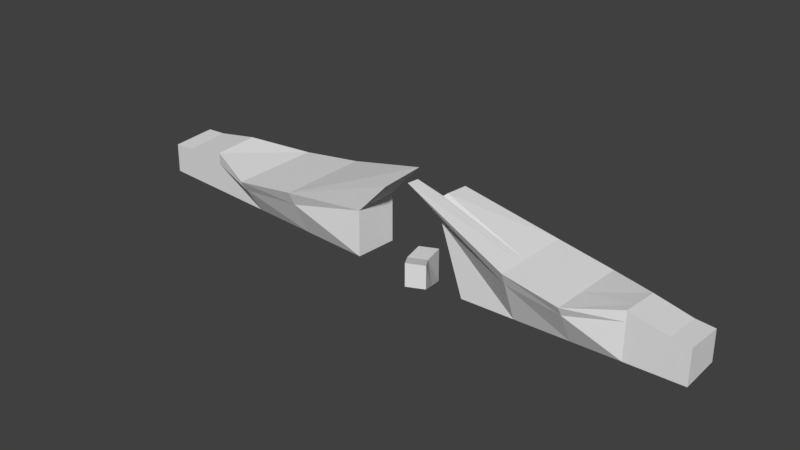 # Source: cliff_bridge.blend  (saved by Blender 2.78.0; exported with 4.5.12 LTS)
import bpy
from mathutils import Matrix  # noqa: F401  (used for matrix-valued properties, if any)

bpy.ops.wm.read_factory_settings(use_empty=True)
scene = bpy.context.scene
scene.name = 'Scene'

# ---- collections
col_collection_1 = bpy.data.collections.new('Collection 1'); scene.collection.children.link(col_collection_1)

# ---- materials (node trees are filled in below, after node groups)
mat_material = bpy.data.materials.new('Material')
mat_material.alpha_threshold = 0.0
mat_material.use_transparent_shadow = False
mat_material.roughness = 0.5
mat_material.line_color = (0.0, 0.0, 0.0, 1.0)

# ---- material node trees

# ---- world
world_world = bpy.data.worlds.new('World'); scene.world = world_world
world_world.color = (0.05088, 0.05088, 0.05088)
world_world.use_sun_shadow = False
world_world.sun_shadow_jitter_overblur = 0.0
world_world.cycles.sampling_method = 'MANUAL'

# ---- meshes
me_cube = bpy.data.meshes.new('Cube')
me_cube.from_pydata([(-2.669, -5.242, -1.0), (-2.647, -3.246, -1.0), (-0.6521, -4.139, -1.0), (-0.6742, -6.134, -1.0), (-2.664, -5.239, 0.4177), (-2.645, -3.252, 0.6193), (-0.4211, -4.142, 2.908), (-0.4403, -6.128, 2.706), (-1.182, -5.907, -1.0), (-1.159, -3.912, -1.0), (-1.194, -6.913, 1.251), (-1.152, -2.904, 1.452), (-1.694, -5.678, -1.0), (-1.672, -3.683, -1.0), (-1.707, -6.684, 0.7172), (-1.66, -2.677, 0.9189), (-2.494, -5.32, -1.0), (-2.472, -3.325, -1.0), (-2.49, -5.317, 0.5157), (-2.471, -3.331, 0.7174), (-2.143, -5.477, -1.0), (-2.12, -3.482, -1.0), (-2.143, -5.472, 0.9591), (-2.118, -3.488, 1.161), (1.692, -3.914, -1.005), (1.697, -5.914, -1.005), (0.1778, -6.17, -1.005), (0.173, -4.17, -1.005), (1.689, -3.92, 0.4132), (1.696, -5.909, 0.6148), (-0.2192, -6.455, 3.402), (-0.0439, -4.175, 2.787), (0.5594, -4.105, -1.005), (0.5642, -6.105, -1.005), (0.5577, -3.096, 1.246), (0.5696, -7.113, 1.448), (0.9496, -4.039, -1.005), (0.9544, -6.039, -1.005), (0.9485, -3.031, 0.7127), (0.9561, -7.048, 0.9144), (1.559, -3.937, -1.005), (1.564, -5.936, -1.005), (1.556, -3.943, 0.5112), (1.563, -5.931, 0.7128), (1.291, -3.982, -1.005), (1.296, -5.982, -1.005), (1.291, -3.987, 0.9545), (1.294, -5.977, 1.156), (-2.666, -5.239, 0.001442), (-2.646, -3.251, 0.1439), (-0.651, -4.141, 1.306), (-0.6711, -6.13, 1.164), (-1.19, -6.618, 0.5898), (-1.154, -3.2, 0.7322), (-1.663, -2.972, 0.3555), (-1.703, -6.388, 0.213), (-2.491, -5.318, 0.07068), (-2.471, -3.329, 0.2131), (-2.143, -5.474, 0.3839), (-2.119, -3.487, 0.5263), (-0.1835, -5.523, -1.735), (-0.1835, -5.523, -0.6099), (-0.3134, -5.898, -1.735), (-0.3134, -5.898, -0.6099), (-0.3332, -3.434, -2.61), (-0.3332, -3.434, -1.002), (-0.4631, -3.809, -2.61), (-0.4631, -3.809, -1.002), (-0.3761, -5.023, -2.102), (-0.4065, -5.023, -0.9117), (-0.2463, -4.647, -2.102), (-0.2766, -4.647, -0.9117), (1.695, -5.122, -1.005), (0.1759, -5.377, -1.005), (1.693, -5.121, 0.5349), (-0.03972, -5.376, 2.908), (0.5649, -5.521, 1.368), (0.5623, -5.312, -1.005), (0.9525, -5.247, -1.005), (0.9531, -5.456, 0.8344), (1.56, -5.143, 0.6329), (1.562, -5.144, -1.005), (1.293, -5.188, 1.076), (1.294, -5.189, -1.005), (1.69, -3.919, 0.0934), (1.696, -5.91, 0.2495), (0.01147, -6.165, 2.088), (0.005017, -4.174, 1.932), (0.5581, -3.324, 0.7385), (0.5683, -6.885, 0.8946), (0.9557, -6.82, 0.4816), (0.9487, -3.258, 0.3254), (1.557, -3.941, 0.1693), (1.563, -5.933, 0.3255), (1.291, -3.986, 0.5127), (1.295, -5.978, 0.6689), (0.00891, -5.376, 2.026), (1.694, -5.121, 0.1877), (1.696, -5.273, -1.005), (1.694, -5.271, 0.5501), (0.5658, -5.825, 1.383), (0.9537, -5.759, 0.8497), (1.561, -5.294, 0.6481), (1.293, -5.339, 1.092), (0.1763, -5.528, -1.005), (-0.2214, -5.817, 3.337), (0.5627, -5.463, -1.005), (0.9529, -5.398, -1.005), (1.562, -5.295, -1.005), (1.295, -5.34, -1.005), (0.009398, -5.527, 2.038), (1.694, -5.272, 0.1995), (0.1761, -5.455, -1.005), (-0.04522, -5.602, 2.87), (0.5625, -5.39, -1.005), (0.9527, -5.324, -1.005), (1.562, -5.222, -1.005), (1.294, -5.267, -1.005), (0.009161, -5.453, 2.032), (1.696, -5.199, -1.005), (1.693, -5.198, 0.5427), (0.5653, -5.677, 1.376), (0.9534, -5.612, 0.8423), (1.561, -5.221, 0.6407), (1.293, -5.266, 1.084), (1.694, -5.198, 0.1937)], [], [(8, 9, 2, 3), (10, 7, 6, 11), (48, 4, 5, 49), (53, 11, 6, 50), (50, 6, 7, 51), (52, 8, 3, 51), (55, 12, 8, 52), (54, 15, 11, 53), (14, 10, 11, 15), (12, 13, 9, 8), (20, 21, 13, 12), (22, 14, 15, 23), (59, 23, 15, 54), (58, 20, 12, 55), (48, 0, 16, 56), (49, 5, 19, 57), (4, 18, 19, 5), (0, 1, 17, 16), (56, 16, 20, 58), (57, 19, 23, 59), (18, 22, 23, 19), (16, 17, 21, 20), (106, 33, 26, 104), (100, 105, 30, 35), (111, 99, 29, 85), (89, 35, 30, 86), (96, 75, 31, 87), (88, 32, 27, 87), (91, 36, 32, 88), (90, 39, 35, 89), (101, 100, 35, 39), (107, 37, 33, 106), (109, 45, 37, 107), (103, 101, 39, 47), (95, 47, 39, 90), (94, 44, 36, 91), (84, 24, 40, 92), (85, 29, 43, 93), (99, 102, 43, 29), (98, 25, 41, 108), (92, 40, 44, 94), (93, 43, 47, 95), (102, 103, 47, 43), (108, 41, 45, 109), (17, 57, 59, 21), (18, 56, 58, 22), (1, 49, 57, 17), (4, 48, 56, 18), (22, 58, 55, 14), (21, 59, 54, 13), (13, 54, 53, 9), (14, 55, 52, 10), (10, 52, 51, 7), (2, 50, 51, 3), (9, 53, 50, 2), (0, 48, 49, 1), (60, 61, 63, 62), (68, 69, 67, 66), (66, 67, 65, 64), (70, 71, 61, 60), (68, 66, 64, 70), (69, 63, 61, 71), (67, 69, 71, 65), (62, 68, 70, 60), (64, 65, 71, 70), (62, 63, 69, 68), (40, 81, 83, 44), (42, 46, 82, 80), (24, 72, 81, 40), (28, 42, 80, 74), (46, 38, 79, 82), (44, 83, 78, 36), (36, 78, 77, 32), (38, 34, 76, 79), (118, 113, 75, 96), (84, 28, 74, 97), (34, 31, 75, 76), (32, 77, 73, 27), (24, 84, 97, 72), (112, 118, 96, 73), (41, 93, 95, 45), (42, 92, 94, 46), (25, 85, 93, 41), (28, 84, 92, 42), (46, 94, 91, 38), (45, 95, 90, 37), (37, 90, 89, 33), (38, 91, 88, 34), (34, 88, 87, 31), (73, 96, 87, 27), (33, 89, 86, 26), (98, 111, 85, 25), (119, 125, 111, 98), (26, 86, 110, 104), (86, 30, 105, 110), (116, 108, 109, 117), (123, 124, 103, 102), (119, 98, 108, 116), (120, 123, 102, 99), (124, 122, 101, 103), (117, 109, 107, 115), (115, 107, 106, 114), (122, 121, 100, 101), (125, 120, 99, 111), (121, 113, 105, 100), (114, 106, 104, 112), (77, 114, 112, 73), (76, 75, 113, 121), (97, 74, 120, 125), (79, 76, 121, 122), (78, 115, 114, 77), (83, 117, 115, 78), (82, 79, 122, 124), (74, 80, 123, 120), (72, 119, 116, 81), (80, 82, 124, 123), (81, 116, 117, 83), (72, 97, 125, 119), (104, 110, 118, 112), (110, 105, 113, 118)])
_uv = me_cube.uv_layers.new(name='UVMap')
_uv.uv.foreach_set('vector', [0.233, 0.6192, 0.3473, 0.6731, 0.3197, 0.6945, 0.2087, 0.6431, 0.2916, 0.3164, 0.3745, 0.2352, 0.4979, 0.2674, 0.5365, 0.3922, 0.3381, 0.4932, 0.3492, 0.469, 0.47, 0.5097, 0.4575, 0.5374, 0.4295, 0.7609, 0.4614, 0.7961, 0.4191, 0.9121, 0.3843, 0.8209, 0.5137, 0.1653, 0.4979, 0.2674, 0.3745, 0.2352, 0.3896, 0.1368, 0.1403, 0.5578, 0.233, 0.6192, 0.2087, 0.6431, 0.08925, 0.5831, 0.1821, 0.5464, 0.2588, 0.5945, 0.233, 0.6192, 0.1403, 0.5578, 0.449, 0.7221, 0.4741, 0.7526, 0.4614, 0.7961, 0.4295, 0.7609, 0.2895, 0.3658, 0.2916, 0.3164, 0.5365, 0.3922, 0.5343, 0.4413, 0.2588, 0.5945, 0.3756, 0.6513, 0.3473, 0.6731, 0.233, 0.6192, 0.2835, 0.5745, 0.4015, 0.6311, 0.3756, 0.6513, 0.2588, 0.5945, 0.3546, 0.4183, 0.2895, 0.3658, 0.5343, 0.4413, 0.4754, 0.4588, 0.4814, 0.6915, 0.5144, 0.7121, 0.4741, 0.7526, 0.449, 0.7221, 0.2305, 0.5045, 0.2835, 0.5745, 0.2588, 0.5945, 0.1821, 0.5464, 0.2735, 0.5026, 0.3116, 0.5513, 0.3023, 0.5592, 0.2615, 0.5063, 0.4831, 0.6484, 0.5064, 0.6656, 0.5044, 0.6784, 0.4794, 0.6605, 0.3492, 0.469, 0.3494, 0.4553, 0.4702, 0.496, 0.47, 0.5097, 0.3116, 0.5513, 0.4276, 0.604, 0.4192, 0.6128, 0.3023, 0.5592, 0.2615, 0.5063, 0.3023, 0.5592, 0.2835, 0.5745, 0.2305, 0.5045, 0.4794, 0.6605, 0.5044, 0.6784, 0.5144, 0.7121, 0.4814, 0.6915, 0.3494, 0.4553, 0.3546, 0.4183, 0.4754, 0.4588, 0.4702, 0.496, 0.3023, 0.5592, 0.4192, 0.6128, 0.4015, 0.6311, 0.2835, 0.5745, 0.7563, 0.07466, 0.7966, 0.07017, 0.8033, 0.094, 0.7631, 0.09856, 0.618, 0.5891, 0.6309, 0.7221, 0.5909, 0.7296, 0.5369, 0.6004, 0.6425, 0.4507, 0.6426, 0.4729, 0.6022, 0.4773, 0.602, 0.4542, 0.8711, 0.2047, 0.8892, 0.2376, 0.8527, 0.3733, 0.8261, 0.2902, 0.775, 0.292, 0.7795, 0.3483, 0.7034, 0.3477, 0.6978, 0.2937, 0.6278, 0.2228, 0.6529, 0.1045, 0.6775, 0.108, 0.6978, 0.2937, 0.6044, 0.1952, 0.6282, 0.1005, 0.6529, 0.1045, 0.6278, 0.2228, 0.8856, 0.172, 0.8972, 0.2004, 0.8841, 0.2399, 0.8711, 0.2047, 0.6179, 0.547, 0.618, 0.5891, 0.5369, 0.6004, 0.5369, 0.5584, 0.7494, 0.05054, 0.7898, 0.04607, 0.7966, 0.07017, 0.7563, 0.07466, 0.7435, 0.02943, 0.7838, 0.02496, 0.7898, 0.04607, 0.7494, 0.05054, 0.6397, 0.5164, 0.6179, 0.547, 0.5369, 0.5584, 0.5992, 0.5208, 0.9334, 0.1387, 0.9556, 0.1597, 0.8963, 0.2007, 0.8856, 0.172, 0.555, 0.178, 0.6065, 0.09692, 0.6282, 0.1005, 0.6044, 0.1952, 0.5477, 0.1419, 0.5848, 0.08309, 0.592, 0.08769, 0.5523, 0.1505, 0.9355, 0.102, 0.9505, 0.1194, 0.9481, 0.1296, 0.9322, 0.1112, 0.6426, 0.4729, 0.6418, 0.4835, 0.6013, 0.4879, 0.6022, 0.4773, 0.7365, 0.004643, 0.7769, 0.000174, 0.7792, 0.008413, 0.7388, 0.01288, 0.5523, 0.1505, 0.592, 0.08769, 0.6065, 0.09692, 0.555, 0.178, 0.9322, 0.1112, 0.9481, 0.1296, 0.9534, 0.1618, 0.9334, 0.1387, 0.6418, 0.4835, 0.6397, 0.5164, 0.5992, 0.5208, 0.6013, 0.4879, 0.7388, 0.01288, 0.7792, 0.008413, 0.7838, 0.02496, 0.7435, 0.02943, 0.4192, 0.6128, 0.4794, 0.6605, 0.4814, 0.6915, 0.4015, 0.6311, 0.2454, 0.4844, 0.2615, 0.5063, 0.2305, 0.5045, 0.2117, 0.4748, 0.4276, 0.604, 0.4831, 0.6484, 0.4794, 0.6605, 0.4192, 0.6128, 0.2582, 0.4823, 0.2735, 0.5026, 0.2615, 0.5063, 0.2454, 0.4844, 0.2117, 0.4748, 0.2305, 0.5045, 0.1821, 0.5464, 0.1522, 0.5266, 0.4015, 0.6311, 0.4814, 0.6915, 0.449, 0.7221, 0.3756, 0.6513, 0.3756, 0.6513, 0.449, 0.7221, 0.4295, 0.7609, 0.3473, 0.6731, 0.1522, 0.5266, 0.1821, 0.5464, 0.1403, 0.5578, 0.1056, 0.5289, 0.1056, 0.5289, 0.1403, 0.5578, 0.08925, 0.5831, 0.000174, 0.5554, 0.5365, 0.01977, 0.5137, 0.1653, 0.3896, 0.1368, 0.4106, 0.000174, 0.3473, 0.6731, 0.4295, 0.7609, 0.3843, 0.8209, 0.3197, 0.6945, 0.3116, 0.5513, 0.3381, 0.4932, 0.4575, 0.5374, 0.4276, 0.604, 0.554, 0.9118, 0.6062, 0.9605, 0.5891, 0.9789, 0.5369, 0.9303, 0.6196, 0.8298, 0.5454, 0.8436, 0.5369, 0.7668, 0.6371, 0.7481, 0.7906, 0.9998, 0.7159, 0.9303, 0.7331, 0.9118, 0.8077, 0.9814, 0.6372, 0.8117, 0.6993, 0.8547, 0.6831, 0.9115, 0.6245, 0.8708, 0.6196, 0.8298, 0.6371, 0.7481, 0.6547, 0.73, 0.6372, 0.8117, 0.6458, 0.9627, 0.5891, 0.9789, 0.6062, 0.9605, 0.663, 0.9443, 0.7159, 0.9303, 0.6458, 0.9627, 0.663, 0.9443, 0.7331, 0.9118, 0.607, 0.8889, 0.6196, 0.8298, 0.6372, 0.8117, 0.6245, 0.8708, 0.6547, 0.73, 0.7385, 0.7881, 0.6993, 0.8547, 0.6372, 0.8117, 0.607, 0.8889, 0.5369, 0.902, 0.5454, 0.8436, 0.6196, 0.8298, 0.6533, 0.02236, 0.7293, 0.01394, 0.734, 0.03049, 0.658, 0.03891, 0.7274, 0.4741, 0.7254, 0.5069, 0.6492, 0.5153, 0.6513, 0.4824, 0.651, 0.01411, 0.727, 0.005697, 0.7293, 0.01394, 0.6533, 0.02236, 0.7283, 0.4636, 0.7274, 0.4741, 0.6513, 0.4824, 0.6522, 0.4719, 0.7254, 0.5069, 0.7896, 0.5231, 0.637, 0.5443, 0.6492, 0.5153, 0.658, 0.03891, 0.734, 0.03049, 0.7399, 0.0516, 0.664, 0.06003, 0.664, 0.06003, 0.7399, 0.0516, 0.7467, 0.07572, 0.6708, 0.08414, 0.7896, 0.5231, 0.7896, 0.5652, 0.6371, 0.5864, 0.637, 0.5443, 0.7799, 0.2919, 0.7937, 0.3447, 0.7795, 0.3483, 0.775, 0.292, 0.7282, 0.4433, 0.7283, 0.4636, 0.6522, 0.4719, 0.652, 0.4499, 0.7896, 0.5652, 0.7313, 0.676, 0.6561, 0.6901, 0.6371, 0.5864, 0.6708, 0.08414, 0.7467, 0.07572, 0.7535, 0.09963, 0.6775, 0.108, 0.728, 0.3737, 0.7282, 0.4433, 0.652, 0.4499, 0.6514, 0.3742, 0.7584, 0.09908, 0.7799, 0.2919, 0.775, 0.292, 0.7535, 0.09963, 0.8776, 0.048, 0.9322, 0.1112, 0.9334, 0.1387, 0.8647, 0.05916, 0.5407, 0.1688, 0.5523, 0.1505, 0.555, 0.178, 0.54, 0.2016, 0.884, 0.04245, 0.9355, 0.102, 0.9322, 0.1112, 0.8776, 0.048, 0.5369, 0.159, 0.5477, 0.1419, 0.5523, 0.1505, 0.5407, 0.1688, 0.54, 0.2016, 0.555, 0.178, 0.6044, 0.1952, 0.6024, 0.2236, 0.8647, 0.05916, 0.9334, 0.1387, 0.8856, 0.172, 0.8482, 0.07339, 0.8482, 0.07339, 0.8856, 0.172, 0.8711, 0.2047, 0.8257, 0.08396, 0.5969, 0.2226, 0.6044, 0.1952, 0.6278, 0.2228, 0.6207, 0.2573, 0.6175, 0.2566, 0.6278, 0.2228, 0.6978, 0.2937, 0.7034, 0.3477, 0.7535, 0.09963, 0.775, 0.292, 0.6978, 0.2937, 0.6775, 0.108, 0.8257, 0.08396, 0.8711, 0.2047, 0.8261, 0.2902, 0.8033, 0.094, 0.6418, 0.3743, 0.6425, 0.4507, 0.602, 0.4542, 0.6011, 0.3746, 0.6465, 0.3743, 0.6471, 0.4503, 0.6425, 0.4507, 0.6418, 0.3743, 0.8033, 0.094, 0.8261, 0.2902, 0.7846, 0.2918, 0.7631, 0.09856, 0.8261, 0.2902, 0.8527, 0.3733, 0.8129, 0.3733, 0.7846, 0.2918, 0.7342, 0.01339, 0.7388, 0.01288, 0.7435, 0.02943, 0.7389, 0.02994, 0.6464, 0.483, 0.6443, 0.5159, 0.6397, 0.5164, 0.6418, 0.4835, 0.7319, 0.005155, 0.7365, 0.004643, 0.7388, 0.01288, 0.7342, 0.01339, 0.6473, 0.4724, 0.6464, 0.483, 0.6418, 0.4835, 0.6426, 0.4729, 0.6443, 0.5159, 0.6272, 0.5457, 0.6179, 0.547, 0.6397, 0.5164, 0.7389, 0.02994, 0.7435, 0.02943, 0.7494, 0.05054, 0.7448, 0.05106, 0.7448, 0.05106, 0.7494, 0.05054, 0.7563, 0.07466, 0.7516, 0.07517, 0.6272, 0.5457, 0.6272, 0.5878, 0.618, 0.5891, 0.6179, 0.547, 0.6471, 0.4503, 0.6473, 0.4724, 0.6426, 0.4729, 0.6425, 0.4507, 0.6272, 0.5878, 0.6415, 0.6893, 0.6309, 0.7221, 0.618, 0.5891, 0.7516, 0.07517, 0.7563, 0.07466, 0.7631, 0.09856, 0.7584, 0.09908, 0.7467, 0.07572, 0.7516, 0.07517, 0.7584, 0.09908, 0.7535, 0.09963, 0.6371, 0.5864, 0.6561, 0.6901, 0.6415, 0.6893, 0.6272, 0.5878, 0.652, 0.4499, 0.6522, 0.4719, 0.6473, 0.4724, 0.6471, 0.4503, 0.637, 0.5443, 0.6371, 0.5864, 0.6272, 0.5878, 0.6272, 0.5457, 0.7399, 0.0516, 0.7448, 0.05106, 0.7516, 0.07517, 0.7467, 0.07572, 0.734, 0.03049, 0.7389, 0.02994, 0.7448, 0.05106, 0.7399, 0.0516, 0.6492, 0.5153, 0.637, 0.5443, 0.6272, 0.5457, 0.6443, 0.5159, 0.6522, 0.4719, 0.6513, 0.4824, 0.6464, 0.483, 0.6473, 0.4724, 0.727, 0.005697, 0.7319, 0.005155, 0.7342, 0.01339, 0.7293, 0.01394, 0.6513, 0.4824, 0.6492, 0.5153, 0.6443, 0.5159, 0.6464, 0.483, 0.7293, 0.01394, 0.7342, 0.01339, 0.7389, 0.02994, 0.734, 0.03049, 0.6514, 0.3742, 0.652, 0.4499, 0.6471, 0.4503, 0.6465, 0.3743, 0.7631, 0.09856, 0.7846, 0.2918, 0.7799, 0.2919, 0.7584, 0.09908, 0.7846, 0.2918, 0.8129, 0.3733, 0.7937, 0.3447, 0.7799, 0.2919])
me_cube.materials.append(mat_material)
me_cube.use_remesh_preserve_volume = False
me_cube.use_remesh_preserve_attributes = False
me_cube.use_mirror_vertex_groups = False
me_cube.update()

# ---- objects
ob_cube = bpy.data.objects.new('Cube', me_cube)

# ---- transforms, parenting, visibility, modifiers, constraints
ob_cube.location = (0.0, 0.0, 1.61)
ob_cube.scale = (6.351, 1.0, 1.0)
ob_cube.lock_rotations_4d = False
ob_cube.empty_display_type = 'ARROWS'
ob_cube.lineart.crease_threshold = 0.0

# ---- collection membership
col_collection_1.objects.link(ob_cube)

# ---- scene / render settings (as saved in the file)
scene.frame_start = 1; scene.frame_end = 250; scene.frame_set(1)
scene.render.engine = 'BLENDER_EEVEE_NEXT'
scene.render.resolution_percentage = 50
scene.render.dither_intensity = 0.0
scene.cycles.use_denoising = False
scene.cycles.samples = 128
scene.cycles.sampling_pattern = 'TABULATED_SOBOL'
scene.cycles.light_sampling_threshold = 0.0
scene.cycles.use_adaptive_sampling = False
scene.cycles.use_light_tree = False
scene.cycles.blur_glossy = 0.0
scene.cycles.sample_clamp_indirect = 0.0
scene.view_settings.view_transform = 'Standard'
bpy.context.view_layer.update()

# ---- added for rendering (the .blend has no active camera and no usable light): camera, sun
cam_auto = bpy.data.cameras.new('AutoCamera')
cam_auto.lens = 50.0
cam_auto.sensor_width = 36.0
cam_auto.clip_end = 1000.0
ob_auto_camera = bpy.data.objects.new('AutoCamera', cam_auto)
scene.collection.objects.link(ob_auto_camera)
ob_auto_camera.location = (23.4853, -36.7807, 23.2632)
ob_auto_camera.rotation_euler = (1.09748, -7.21219e-08, 0.694738)
scene.camera = ob_auto_camera
light_auto_sun = bpy.data.lights.new('AutoSun', 'SUN')
light_auto_sun.energy = 3.0
light_auto_sun.angle = 0.0523599
ob_auto_sun = bpy.data.objects.new('AutoSun', light_auto_sun)
scene.collection.objects.link(ob_auto_sun)
ob_auto_sun.rotation_euler = (0.872665, 0.174533, 0.523599)
bpy.context.view_layer.update()
